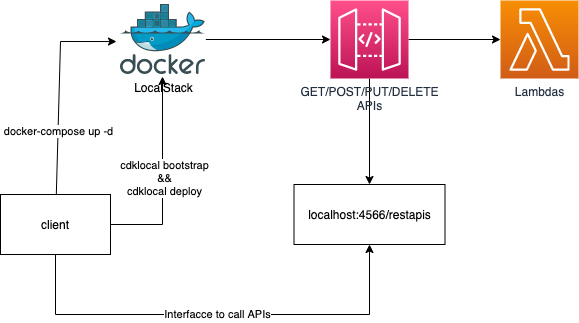

The diagram above was exported from draw.io. Its source (the exported page's mxGraphModel, read from the mxfile embedded in the PNG):
<mxGraphModel dx="1039" dy="441" grid="1" gridSize="10" guides="1" tooltips="1" connect="1" arrows="1" fold="1" page="1" pageScale="1" pageWidth="827" pageHeight="1169" math="0" shadow="0">
  <root>
    <mxCell id="EkdLQJJFSnXbk87wDFSK-0" />
    <mxCell id="EkdLQJJFSnXbk87wDFSK-1" parent="EkdLQJJFSnXbk87wDFSK-0" />
    <mxCell id="9MMD9Hghi9G8hghIZyQj-12" style="edgeStyle=none;rounded=0;html=1;entryX=0;entryY=0.5;entryDx=0;entryDy=0;entryPerimeter=0;" edge="1" parent="EkdLQJJFSnXbk87wDFSK-1" source="9MMD9Hghi9G8hghIZyQj-0" target="9MMD9Hghi9G8hghIZyQj-11">
      <mxGeometry relative="1" as="geometry" />
    </mxCell>
    <mxCell id="9MMD9Hghi9G8hghIZyQj-0" value="LocalStack" style="aspect=fixed;html=1;points=[];align=center;image;fontSize=12;image=img/lib/mscae/Docker.svg;" vertex="1" parent="EkdLQJJFSnXbk87wDFSK-1">
      <mxGeometry x="250" y="130" width="85.37" height="70" as="geometry" />
    </mxCell>
    <mxCell id="9MMD9Hghi9G8hghIZyQj-5" style="edgeStyle=none;html=1;entryX=-0.047;entryY=0.529;entryDx=0;entryDy=0;entryPerimeter=0;rounded=0;" edge="1" parent="EkdLQJJFSnXbk87wDFSK-1" source="9MMD9Hghi9G8hghIZyQj-2" target="9MMD9Hghi9G8hghIZyQj-0">
      <mxGeometry relative="1" as="geometry">
        <Array as="points">
          <mxPoint x="190" y="167" />
        </Array>
      </mxGeometry>
    </mxCell>
    <mxCell id="9MMD9Hghi9G8hghIZyQj-6" value="docker-compose up -d" style="edgeLabel;html=1;align=center;verticalAlign=middle;resizable=0;points=[];" vertex="1" connectable="0" parent="9MMD9Hghi9G8hghIZyQj-5">
      <mxGeometry x="-0.3869" relative="1" as="geometry">
        <mxPoint as="offset" />
      </mxGeometry>
    </mxCell>
    <mxCell id="9MMD9Hghi9G8hghIZyQj-8" style="edgeStyle=none;rounded=0;html=1;entryX=0.492;entryY=1.029;entryDx=0;entryDy=0;entryPerimeter=0;" edge="1" parent="EkdLQJJFSnXbk87wDFSK-1" source="9MMD9Hghi9G8hghIZyQj-2" target="9MMD9Hghi9G8hghIZyQj-0">
      <mxGeometry relative="1" as="geometry">
        <Array as="points">
          <mxPoint x="292" y="350" />
        </Array>
      </mxGeometry>
    </mxCell>
    <mxCell id="9MMD9Hghi9G8hghIZyQj-9" value="cdklocal bootstrap&lt;br&gt;&amp;amp;&amp;amp;&lt;br&gt;cdklocal deploy" style="edgeLabel;html=1;align=center;verticalAlign=middle;resizable=0;points=[];" vertex="1" connectable="0" parent="9MMD9Hghi9G8hghIZyQj-8">
      <mxGeometry x="-0.0099" y="-1" relative="1" as="geometry">
        <mxPoint as="offset" />
      </mxGeometry>
    </mxCell>
    <mxCell id="9MMD9Hghi9G8hghIZyQj-17" value="Interfacce to call APIs" style="edgeStyle=none;rounded=0;html=1;entryX=0.5;entryY=1;entryDx=0;entryDy=0;" edge="1" parent="EkdLQJJFSnXbk87wDFSK-1" source="9MMD9Hghi9G8hghIZyQj-2" target="9MMD9Hghi9G8hghIZyQj-14">
      <mxGeometry relative="1" as="geometry">
        <Array as="points">
          <mxPoint x="185" y="440" />
          <mxPoint x="499" y="440" />
        </Array>
      </mxGeometry>
    </mxCell>
    <mxCell id="9MMD9Hghi9G8hghIZyQj-2" value="client" style="rounded=0;whiteSpace=wrap;html=1;" vertex="1" parent="EkdLQJJFSnXbk87wDFSK-1">
      <mxGeometry x="130" y="320" width="110" height="60" as="geometry" />
    </mxCell>
    <mxCell id="9MMD9Hghi9G8hghIZyQj-10" value="Lambdas" style="points=[[0,0,0],[0.25,0,0],[0.5,0,0],[0.75,0,0],[1,0,0],[0,1,0],[0.25,1,0],[0.5,1,0],[0.75,1,0],[1,1,0],[0,0.25,0],[0,0.5,0],[0,0.75,0],[1,0.25,0],[1,0.5,0],[1,0.75,0]];outlineConnect=0;fontColor=#232F3E;gradientColor=#F78E04;gradientDirection=north;fillColor=#D05C17;strokeColor=#ffffff;dashed=0;verticalLabelPosition=bottom;verticalAlign=top;align=center;html=1;fontSize=12;fontStyle=0;aspect=fixed;shape=mxgraph.aws4.resourceIcon;resIcon=mxgraph.aws4.lambda;" vertex="1" parent="EkdLQJJFSnXbk87wDFSK-1">
      <mxGeometry x="630" y="126" width="78" height="78" as="geometry" />
    </mxCell>
    <mxCell id="9MMD9Hghi9G8hghIZyQj-13" style="edgeStyle=none;rounded=0;html=1;entryX=0;entryY=0.5;entryDx=0;entryDy=0;entryPerimeter=0;" edge="1" parent="EkdLQJJFSnXbk87wDFSK-1" source="9MMD9Hghi9G8hghIZyQj-11" target="9MMD9Hghi9G8hghIZyQj-10">
      <mxGeometry relative="1" as="geometry" />
    </mxCell>
    <mxCell id="9MMD9Hghi9G8hghIZyQj-16" style="edgeStyle=none;rounded=0;html=1;" edge="1" parent="EkdLQJJFSnXbk87wDFSK-1" source="9MMD9Hghi9G8hghIZyQj-11" target="9MMD9Hghi9G8hghIZyQj-14">
      <mxGeometry relative="1" as="geometry" />
    </mxCell>
    <mxCell id="9MMD9Hghi9G8hghIZyQj-11" value="GET/POST/PUT/DELETE&lt;br&gt;APIs" style="points=[[0,0,0],[0.25,0,0],[0.5,0,0],[0.75,0,0],[1,0,0],[0,1,0],[0.25,1,0],[0.5,1,0],[0.75,1,0],[1,1,0],[0,0.25,0],[0,0.5,0],[0,0.75,0],[1,0.25,0],[1,0.5,0],[1,0.75,0]];outlineConnect=0;fontColor=#232F3E;gradientColor=#FF4F8B;gradientDirection=north;fillColor=#BC1356;strokeColor=#ffffff;dashed=0;verticalLabelPosition=bottom;verticalAlign=top;align=center;html=1;fontSize=12;fontStyle=0;aspect=fixed;shape=mxgraph.aws4.resourceIcon;resIcon=mxgraph.aws4.api_gateway;" vertex="1" parent="EkdLQJJFSnXbk87wDFSK-1">
      <mxGeometry x="460" y="126" width="78" height="78" as="geometry" />
    </mxCell>
    <mxCell id="9MMD9Hghi9G8hghIZyQj-14" value="localhost:4566/restapis" style="rounded=0;whiteSpace=wrap;html=1;" vertex="1" parent="EkdLQJJFSnXbk87wDFSK-1">
      <mxGeometry x="423.5" y="310" width="151" height="60" as="geometry" />
    </mxCell>
  </root>
</mxGraphModel>